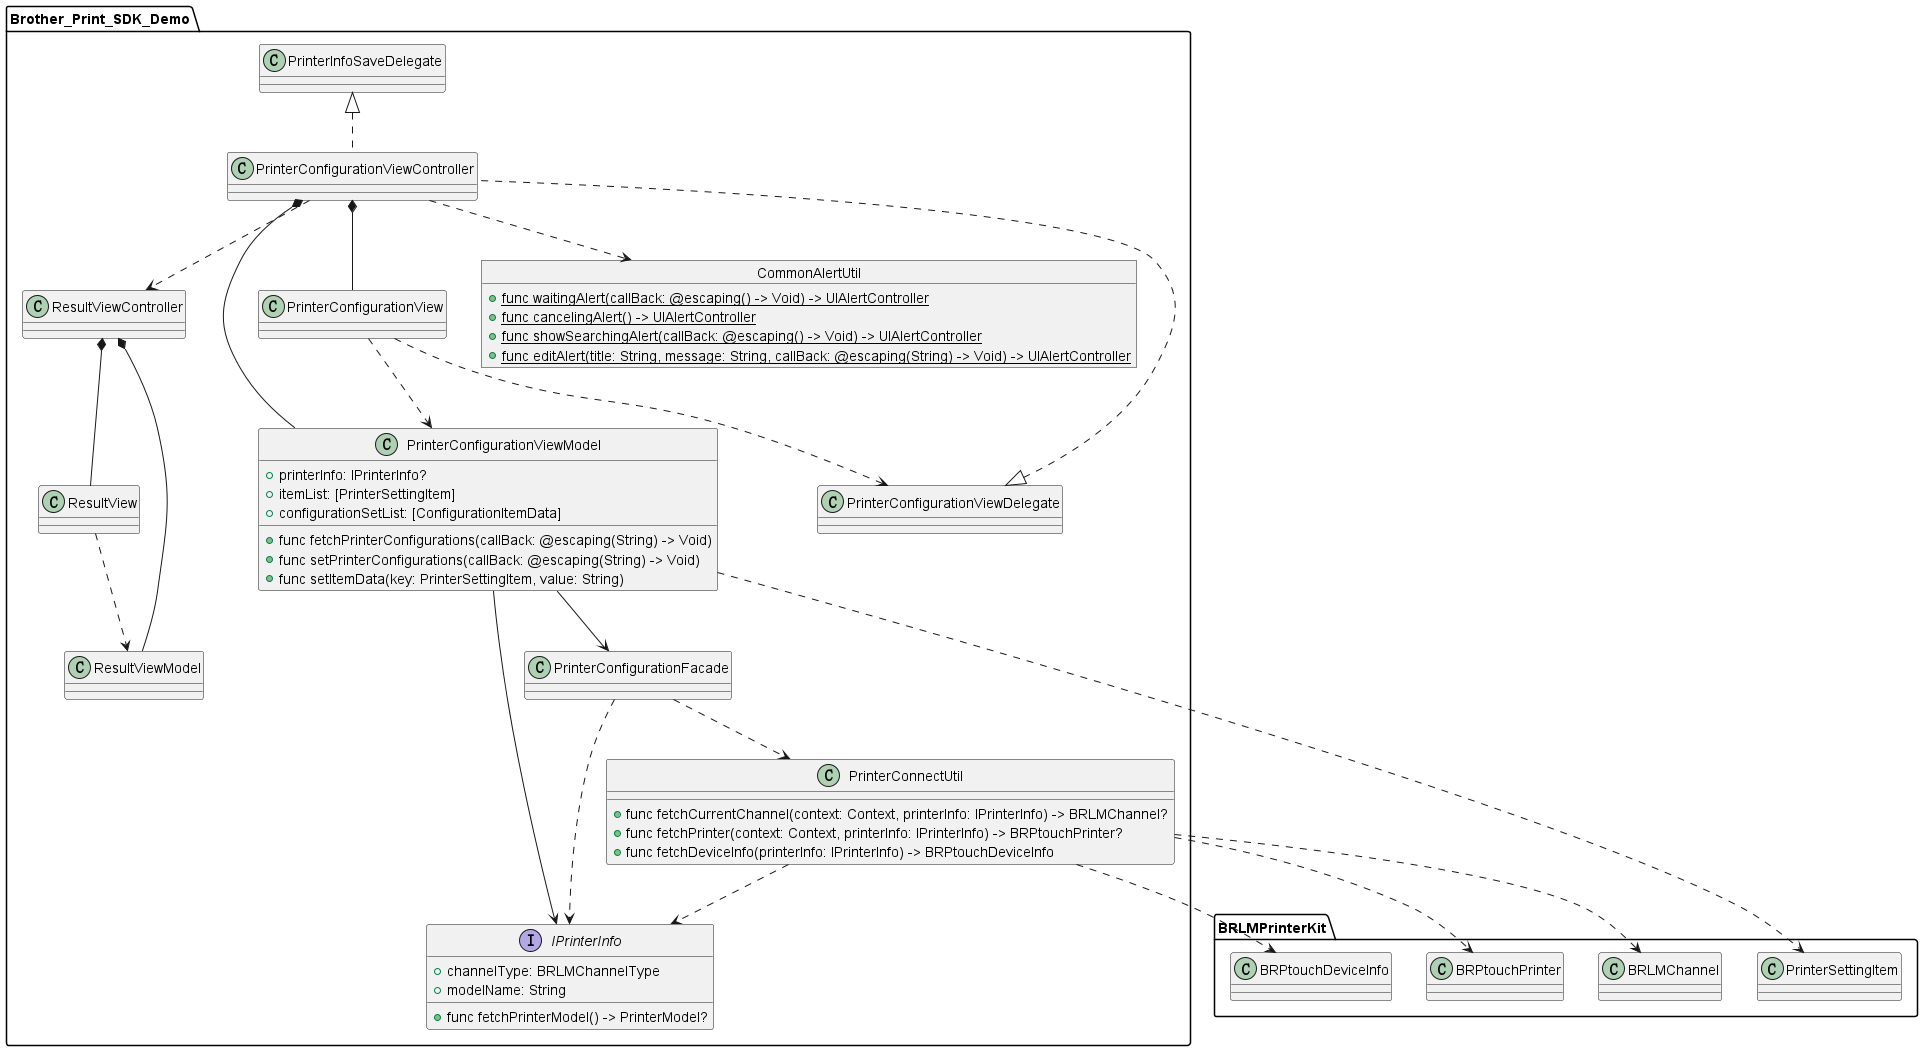

The diagram above was rendered by PlantUML. Its source (embedded in the PNG):
@startuml
package  "Brother_Print_SDK_Demo" {
    PrinterConfigurationViewModel --> PrinterConfigurationFacade
    PrinterConfigurationViewModel --> IPrinterInfo
    PrinterConfigurationViewController *-- PrinterConfigurationViewModel
    PrinterConfigurationViewController *-- PrinterConfigurationView
    PrinterConfigurationViewController ..> ResultViewController
    PrinterConfigurationViewController ..> CommonAlertUtil
    PrinterConfigurationView ..> PrinterConfigurationViewModel
    PrinterConfigurationView ..> PrinterConfigurationViewDelegate
    PrinterConfigurationViewDelegate <|.. PrinterConfigurationViewController
    PrinterInfoSaveDelegate <|.. PrinterConfigurationViewController
    ResultViewController *-- ResultViewModel
    ResultViewController *-- ResultView
    ResultView ..> ResultViewModel
    PrinterConfigurationFacade ..> PrinterConnectUtil
    PrinterConfigurationFacade ..> IPrinterInfo
    PrinterConnectUtil ..> IPrinterInfo
}
package "BRLMPrinterKit" {
    PrinterConnectUtil ..> BRLMChannel
    PrinterConnectUtil ..> BRPtouchPrinter
    PrinterConnectUtil ..> BRPtouchDeviceInfo
    PrinterConfigurationViewModel ..> PrinterSettingItem
}
interface IPrinterInfo {
    + channelType: BRLMChannelType
    + modelName: String
    + func fetchPrinterModel() -> PrinterModel?
}
class PrinterConfigurationViewModel{
    + printerInfo: IPrinterInfo?
    + itemList: [PrinterSettingItem]
    + configurationSetList: [ConfigurationItemData]
    + func fetchPrinterConfigurations(callBack: @escaping(String) -> Void)
    + func setPrinterConfigurations(callBack: @escaping(String) -> Void)
    + func setItemData(key: PrinterSettingItem, value: String)
}
class PrinterConnectUtil {
    + func fetchCurrentChannel(context: Context, printerInfo: IPrinterInfo) -> BRLMChannel?
    + func fetchPrinter(context: Context, printerInfo: IPrinterInfo) -> BRPtouchPrinter?
    + func fetchDeviceInfo(printerInfo: IPrinterInfo) -> BRPtouchDeviceInfo
}
object CommonAlertUtil {
    + {static} func waitingAlert(callBack: @escaping() -> Void) -> UIAlertController
    + {static} func cancelingAlert() -> UIAlertController
    + {static} func showSearchingAlert(callBack: @escaping() -> Void) -> UIAlertController
    + {static} func editAlert(title: String, message: String, callBack: @escaping(String) -> Void) -> UIAlertController
}
@enduml